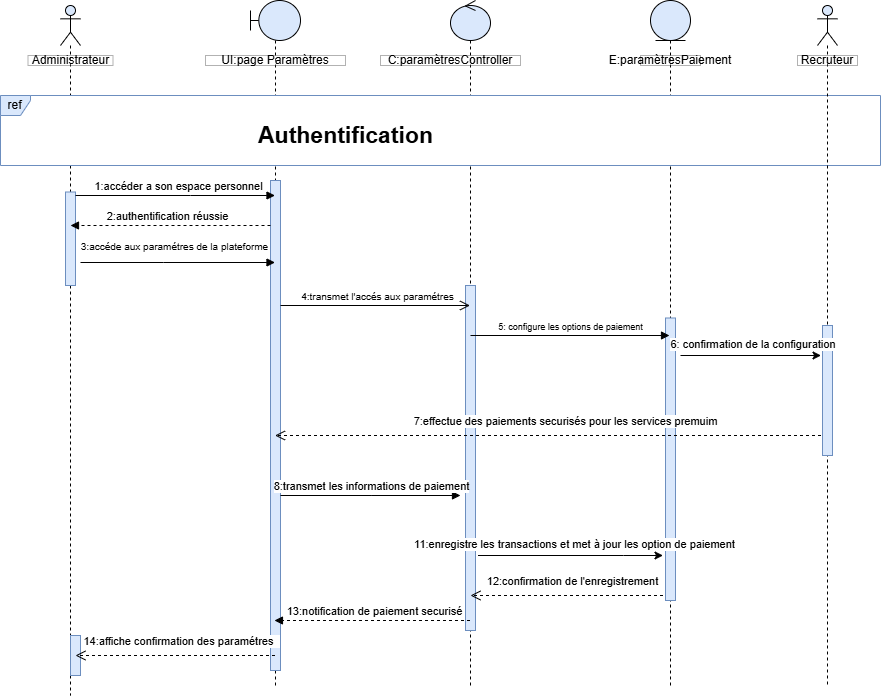

The diagram above was exported from draw.io. Its source (the exported page's mxGraphModel, read from the mxfile embedded in the PNG):
<mxGraphModel dx="963" dy="1978" grid="1" gridSize="10" guides="1" tooltips="1" connect="1" arrows="1" fold="1" page="1" pageScale="1" pageWidth="827" pageHeight="1169" math="0" shadow="0">
  <root>
    <mxCell id="0" />
    <mxCell id="1" parent="0" />
    <mxCell id="oLYTGA_BZah5RQ8O82IM-1" value="" style="shape=umlLifeline;perimeter=lifelinePerimeter;whiteSpace=wrap;html=1;container=1;dropTarget=0;collapsible=0;recursiveResize=0;outlineConnect=0;portConstraint=eastwest;newEdgeStyle={&quot;curved&quot;:0,&quot;rounded&quot;:0};participant=umlBoundary;fillColor=#dae8fc;strokeColor=default;" vertex="1" parent="1">
      <mxGeometry x="260" y="-1095" width="50" height="685" as="geometry" />
    </mxCell>
    <mxCell id="oLYTGA_BZah5RQ8O82IM-2" value="" style="html=1;points=[[0,0,0,0,5],[0,1,0,0,-5],[1,0,0,0,5],[1,1,0,0,-5]];perimeter=orthogonalPerimeter;outlineConnect=0;targetShapes=umlLifeline;portConstraint=eastwest;newEdgeStyle={&quot;curved&quot;:0,&quot;rounded&quot;:0};fillColor=#dae8fc;strokeColor=#6c8ebf;" vertex="1" parent="oLYTGA_BZah5RQ8O82IM-1">
      <mxGeometry x="20" y="180" width="10" height="490" as="geometry" />
    </mxCell>
    <mxCell id="oLYTGA_BZah5RQ8O82IM-3" value="" style="shape=umlLifeline;perimeter=lifelinePerimeter;whiteSpace=wrap;html=1;container=1;dropTarget=0;collapsible=0;recursiveResize=0;outlineConnect=0;portConstraint=eastwest;newEdgeStyle={&quot;curved&quot;:0,&quot;rounded&quot;:0};participant=umlEntity;fillColor=#dae8fc;strokeColor=default;" vertex="1" parent="1">
      <mxGeometry x="660" y="-1095" width="40" height="685" as="geometry" />
    </mxCell>
    <mxCell id="oLYTGA_BZah5RQ8O82IM-4" value="" style="html=1;points=[[0,0,0,0,5],[0,1,0,0,-5],[1,0,0,0,5],[1,1,0,0,-5]];perimeter=orthogonalPerimeter;outlineConnect=0;targetShapes=umlLifeline;portConstraint=eastwest;newEdgeStyle={&quot;curved&quot;:0,&quot;rounded&quot;:0};fillColor=#dae8fc;strokeColor=#6c8ebf;" vertex="1" parent="oLYTGA_BZah5RQ8O82IM-3">
      <mxGeometry x="15" y="317.5" width="10" height="282.5" as="geometry" />
    </mxCell>
    <mxCell id="oLYTGA_BZah5RQ8O82IM-5" value="" style="shape=umlLifeline;perimeter=lifelinePerimeter;whiteSpace=wrap;html=1;container=1;dropTarget=0;collapsible=0;recursiveResize=0;outlineConnect=0;portConstraint=eastwest;newEdgeStyle={&quot;curved&quot;:0,&quot;rounded&quot;:0};participant=umlControl;fillColor=#dae8fc;strokeColor=default;" vertex="1" parent="1">
      <mxGeometry x="460" y="-1095" width="40" height="685" as="geometry" />
    </mxCell>
    <mxCell id="oLYTGA_BZah5RQ8O82IM-6" value="" style="html=1;points=[[0,0,0,0,5],[0,1,0,0,-5],[1,0,0,0,5],[1,1,0,0,-5]];perimeter=orthogonalPerimeter;outlineConnect=0;targetShapes=umlLifeline;portConstraint=eastwest;newEdgeStyle={&quot;curved&quot;:0,&quot;rounded&quot;:0};fillColor=#dae8fc;strokeColor=#6c8ebf;" vertex="1" parent="oLYTGA_BZah5RQ8O82IM-5">
      <mxGeometry x="15" y="285" width="10" height="345" as="geometry" />
    </mxCell>
    <mxCell id="oLYTGA_BZah5RQ8O82IM-7" value="" style="shape=umlLifeline;perimeter=lifelinePerimeter;whiteSpace=wrap;html=1;container=1;dropTarget=0;collapsible=0;recursiveResize=0;outlineConnect=0;portConstraint=eastwest;newEdgeStyle={&quot;curved&quot;:0,&quot;rounded&quot;:0};participant=umlActor;fillColor=#dae8fc;strokeColor=default;" vertex="1" parent="1">
      <mxGeometry x="70" y="-1090" width="20" height="690" as="geometry" />
    </mxCell>
    <mxCell id="oLYTGA_BZah5RQ8O82IM-8" value="" style="html=1;points=[[0,0,0,0,5],[0,1,0,0,-5],[1,0,0,0,5],[1,1,0,0,-5]];perimeter=orthogonalPerimeter;outlineConnect=0;targetShapes=umlLifeline;portConstraint=eastwest;newEdgeStyle={&quot;curved&quot;:0,&quot;rounded&quot;:0};fillColor=#dae8fc;strokeColor=#6c8ebf;" vertex="1" parent="oLYTGA_BZah5RQ8O82IM-7">
      <mxGeometry x="5" y="186.5" width="10" height="93.5" as="geometry" />
    </mxCell>
    <mxCell id="oLYTGA_BZah5RQ8O82IM-36" value="" style="html=1;points=[[0,0,0,0,5],[0,1,0,0,-5],[1,0,0,0,5],[1,1,0,0,-5]];perimeter=orthogonalPerimeter;outlineConnect=0;targetShapes=umlLifeline;portConstraint=eastwest;newEdgeStyle={&quot;curved&quot;:0,&quot;rounded&quot;:0};fillColor=#dae8fc;strokeColor=#6c8ebf;" vertex="1" parent="oLYTGA_BZah5RQ8O82IM-7">
      <mxGeometry x="10" y="630" width="10" height="40" as="geometry" />
    </mxCell>
    <mxCell id="oLYTGA_BZah5RQ8O82IM-9" value="7:effectue des paiements securisés pour les services premuim" style="html=1;verticalAlign=bottom;endArrow=open;dashed=1;endSize=8;curved=0;rounded=0;" edge="1" parent="1">
      <mxGeometry x="-0.0526" y="-5" relative="1" as="geometry">
        <mxPoint x="836.5" y="-660" as="sourcePoint" />
        <mxPoint x="284.5" y="-660" as="targetPoint" />
        <mxPoint as="offset" />
      </mxGeometry>
    </mxCell>
    <mxCell id="oLYTGA_BZah5RQ8O82IM-10" value="2:authentification réussie" style="html=1;verticalAlign=bottom;endArrow=block;curved=0;rounded=0;dashed=1;" edge="1" parent="1" source="oLYTGA_BZah5RQ8O82IM-2">
      <mxGeometry x="0.0303" width="80" relative="1" as="geometry">
        <mxPoint x="274.5000000000001" y="-870" as="sourcePoint" />
        <mxPoint x="80" y="-870" as="targetPoint" />
        <mxPoint as="offset" />
        <Array as="points" />
      </mxGeometry>
    </mxCell>
    <mxCell id="oLYTGA_BZah5RQ8O82IM-11" value="Administrateur" style="html=1;whiteSpace=wrap;opacity=30;gradientColor=none;fillColor=default;fillStyle=auto;rounded=0;" vertex="1" parent="1">
      <mxGeometry x="37.5" y="-1040" width="85" height="10" as="geometry" />
    </mxCell>
    <mxCell id="oLYTGA_BZah5RQ8O82IM-12" value="UI:page Paramètres" style="html=1;whiteSpace=wrap;opacity=30;gradientColor=none;fillColor=default;fillStyle=auto;rounded=0;" vertex="1" parent="1">
      <mxGeometry x="215" y="-1040" width="140" height="10" as="geometry" />
    </mxCell>
    <mxCell id="oLYTGA_BZah5RQ8O82IM-13" value="C:paramètresController" style="html=1;whiteSpace=wrap;opacity=30;gradientColor=none;fillColor=default;fillStyle=auto;rounded=0;" vertex="1" parent="1">
      <mxGeometry x="390" y="-1040" width="140" height="10" as="geometry" />
    </mxCell>
    <mxCell id="oLYTGA_BZah5RQ8O82IM-14" value="E:paramètresPaiement" style="html=1;whiteSpace=wrap;opacity=30;gradientColor=none;fillColor=default;fillStyle=auto;rounded=0;" vertex="1" parent="1">
      <mxGeometry x="650" y="-1040" width="60" height="10" as="geometry" />
    </mxCell>
    <mxCell id="oLYTGA_BZah5RQ8O82IM-15" value="1:accéder a son espace personnel" style="html=1;verticalAlign=bottom;endArrow=block;curved=0;rounded=0;" edge="1" parent="1" target="oLYTGA_BZah5RQ8O82IM-1">
      <mxGeometry x="0.0303" width="80" relative="1" as="geometry">
        <mxPoint x="85" y="-900" as="sourcePoint" />
        <mxPoint x="250" y="-900" as="targetPoint" />
        <Array as="points">
          <mxPoint x="200" y="-900" />
        </Array>
        <mxPoint as="offset" />
      </mxGeometry>
    </mxCell>
    <mxCell id="oLYTGA_BZah5RQ8O82IM-16" value="ref" style="shape=umlFrame;whiteSpace=wrap;html=1;pointerEvents=0;fillColor=#dae8fc;strokeColor=#6c8ebf;width=30;height=20;swimlaneFillColor=default;" vertex="1" parent="1">
      <mxGeometry x="10" y="-1000" width="880" height="70" as="geometry" />
    </mxCell>
    <mxCell id="oLYTGA_BZah5RQ8O82IM-17" value="&lt;font style=&quot;font-size: 10px;&quot;&gt;&lt;font style=&quot;font-size: 10px;&quot;&gt;3:&lt;/font&gt;&lt;font style=&quot;font-size: 10px;&quot;&gt;accéde aux paramétres de la plateforme&lt;/font&gt;&lt;/font&gt;" style="html=1;verticalAlign=bottom;endArrow=block;curved=0;rounded=0;" edge="1" parent="1" target="oLYTGA_BZah5RQ8O82IM-1">
      <mxGeometry x="-0.0322" y="7" width="80" relative="1" as="geometry">
        <mxPoint x="90" y="-833" as="sourcePoint" />
        <mxPoint x="255" y="-833" as="targetPoint" />
        <mxPoint as="offset" />
        <Array as="points">
          <mxPoint x="173.10000000000002" y="-833" />
        </Array>
      </mxGeometry>
    </mxCell>
    <mxCell id="oLYTGA_BZah5RQ8O82IM-18" value="&lt;font style=&quot;font-size: 23px;&quot;&gt;Authentification&lt;/font&gt;" style="text;html=1;align=center;verticalAlign=middle;resizable=0;points=[];autosize=1;strokeColor=none;fillColor=default;gradientColor=none;rounded=0;glass=0;shadow=0;fontStyle=1" vertex="1" parent="1">
      <mxGeometry x="265" y="-980" width="180" height="40" as="geometry" />
    </mxCell>
    <mxCell id="oLYTGA_BZah5RQ8O82IM-21" value="&lt;font style=&quot;font-size: 9px;&quot;&gt;5: configure les options de paiement&lt;/font&gt;" style="html=1;verticalAlign=bottom;endArrow=block;curved=0;rounded=0;" edge="1" parent="1">
      <mxGeometry width="80" relative="1" as="geometry">
        <mxPoint x="480" y="-760" as="sourcePoint" />
        <mxPoint x="679" y="-760" as="targetPoint" />
        <mxPoint as="offset" />
        <Array as="points" />
      </mxGeometry>
    </mxCell>
    <mxCell id="oLYTGA_BZah5RQ8O82IM-22" value="8:transmet les informations de paiement" style="html=1;verticalAlign=bottom;endArrow=block;curved=0;rounded=0;" edge="1" parent="1">
      <mxGeometry width="80" relative="1" as="geometry">
        <mxPoint x="290" y="-600" as="sourcePoint" />
        <mxPoint x="470" y="-600" as="targetPoint" />
        <mxPoint as="offset" />
        <Array as="points">
          <mxPoint x="380.6" y="-600" />
        </Array>
      </mxGeometry>
    </mxCell>
    <mxCell id="oLYTGA_BZah5RQ8O82IM-23" value="&lt;div style=&quot;text-align: left;&quot;&gt;12:confirmation de l'enregistrement&lt;/div&gt;" style="html=1;verticalAlign=bottom;endArrow=open;dashed=1;endSize=8;curved=0;rounded=0;" edge="1" parent="1">
      <mxGeometry x="-0.0588" y="-5" relative="1" as="geometry">
        <mxPoint x="672.5" y="-500" as="sourcePoint" />
        <mxPoint x="480" y="-500" as="targetPoint" />
        <mxPoint as="offset" />
      </mxGeometry>
    </mxCell>
    <mxCell id="oLYTGA_BZah5RQ8O82IM-25" value="&lt;font style=&quot;font-size: 10px;&quot;&gt;4:transmet l'accés aux paramétres&lt;/font&gt;" style="html=1;verticalAlign=bottom;endArrow=open;endSize=8;curved=0;rounded=0;" edge="1" parent="1" target="oLYTGA_BZah5RQ8O82IM-5">
      <mxGeometry x="0.0279" relative="1" as="geometry">
        <mxPoint x="290" y="-790" as="sourcePoint" />
        <mxPoint x="449.5" y="-790" as="targetPoint" />
        <mxPoint as="offset" />
      </mxGeometry>
    </mxCell>
    <mxCell id="oLYTGA_BZah5RQ8O82IM-26" style="edgeStyle=orthogonalEdgeStyle;rounded=0;orthogonalLoop=1;jettySize=auto;html=1;curved=0;" edge="1" parent="1">
      <mxGeometry relative="1" as="geometry">
        <mxPoint x="487.5" y="-540" as="sourcePoint" />
        <mxPoint x="672.5" y="-540" as="targetPoint" />
        <Array as="points">
          <mxPoint x="633.05" y="-540.05" />
          <mxPoint x="633.05" y="-540.05" />
        </Array>
      </mxGeometry>
    </mxCell>
    <mxCell id="oLYTGA_BZah5RQ8O82IM-27" value="11:enregistre les transactions et met à jour les option de paiement" style="edgeLabel;html=1;align=center;verticalAlign=middle;resizable=0;points=[];" vertex="1" connectable="0" parent="oLYTGA_BZah5RQ8O82IM-26">
      <mxGeometry x="-0.0336" y="-1" relative="1" as="geometry">
        <mxPoint x="6" y="-13" as="offset" />
      </mxGeometry>
    </mxCell>
    <mxCell id="oLYTGA_BZah5RQ8O82IM-29" value="13:notification de paiement securisé" style="html=1;verticalAlign=bottom;endArrow=block;curved=0;rounded=0;dashed=1;" edge="1" parent="1" source="oLYTGA_BZah5RQ8O82IM-5" target="oLYTGA_BZah5RQ8O82IM-1">
      <mxGeometry x="-0.0207" width="80" relative="1" as="geometry">
        <mxPoint x="287.5" y="-475" as="sourcePoint" />
        <mxPoint x="320" y="-440" as="targetPoint" />
        <mxPoint as="offset" />
        <Array as="points">
          <mxPoint x="353.1" y="-475" />
        </Array>
      </mxGeometry>
    </mxCell>
    <mxCell id="oLYTGA_BZah5RQ8O82IM-30" value="&lt;div style=&quot;text-align: left;&quot;&gt;14:affiche confirmation des paramétres&amp;nbsp;&amp;nbsp;&lt;/div&gt;" style="html=1;verticalAlign=bottom;endArrow=open;dashed=1;endSize=8;curved=0;rounded=0;" edge="1" parent="1">
      <mxGeometry x="-0.0565" y="-5" relative="1" as="geometry">
        <mxPoint x="284.5" y="-440" as="sourcePoint" />
        <mxPoint x="85" y="-440" as="targetPoint" />
        <mxPoint as="offset" />
        <Array as="points">
          <mxPoint x="150" y="-440" />
        </Array>
      </mxGeometry>
    </mxCell>
    <mxCell id="oLYTGA_BZah5RQ8O82IM-31" value="" style="shape=umlLifeline;perimeter=lifelinePerimeter;whiteSpace=wrap;html=1;container=1;dropTarget=0;collapsible=0;recursiveResize=0;outlineConnect=0;portConstraint=eastwest;newEdgeStyle={&quot;curved&quot;:0,&quot;rounded&quot;:0};participant=umlActor;fillColor=#dae8fc;strokeColor=default;" vertex="1" parent="1">
      <mxGeometry x="827" y="-1090" width="20" height="680" as="geometry" />
    </mxCell>
    <mxCell id="oLYTGA_BZah5RQ8O82IM-32" value="" style="html=1;points=[[0,0,0,0,5],[0,1,0,0,-5],[1,0,0,0,5],[1,1,0,0,-5]];perimeter=orthogonalPerimeter;outlineConnect=0;targetShapes=umlLifeline;portConstraint=eastwest;newEdgeStyle={&quot;curved&quot;:0,&quot;rounded&quot;:0};fillColor=#dae8fc;strokeColor=#6c8ebf;" vertex="1" parent="oLYTGA_BZah5RQ8O82IM-31">
      <mxGeometry x="5" y="320" width="10" height="130" as="geometry" />
    </mxCell>
    <mxCell id="oLYTGA_BZah5RQ8O82IM-33" value="Recruteur" style="html=1;whiteSpace=wrap;opacity=30;gradientColor=none;fillColor=default;fillStyle=auto;rounded=0;" vertex="1" parent="1">
      <mxGeometry x="807" y="-1040" width="60" height="10" as="geometry" />
    </mxCell>
    <mxCell id="oLYTGA_BZah5RQ8O82IM-34" style="edgeStyle=orthogonalEdgeStyle;rounded=0;orthogonalLoop=1;jettySize=auto;html=1;curved=0;" edge="1" parent="1">
      <mxGeometry relative="1" as="geometry">
        <mxPoint x="690" y="-740" as="sourcePoint" />
        <mxPoint x="831" y="-740" as="targetPoint" />
        <Array as="points">
          <mxPoint x="830.55" y="-740.05" />
          <mxPoint x="830.55" y="-740.05" />
        </Array>
      </mxGeometry>
    </mxCell>
    <mxCell id="oLYTGA_BZah5RQ8O82IM-35" value="6: confirmation de la configuration&amp;nbsp;" style="edgeLabel;html=1;align=center;verticalAlign=middle;resizable=0;points=[];" vertex="1" connectable="0" parent="oLYTGA_BZah5RQ8O82IM-34">
      <mxGeometry x="-0.0336" y="-1" relative="1" as="geometry">
        <mxPoint x="6" y="-13" as="offset" />
      </mxGeometry>
    </mxCell>
  </root>
</mxGraphModel>